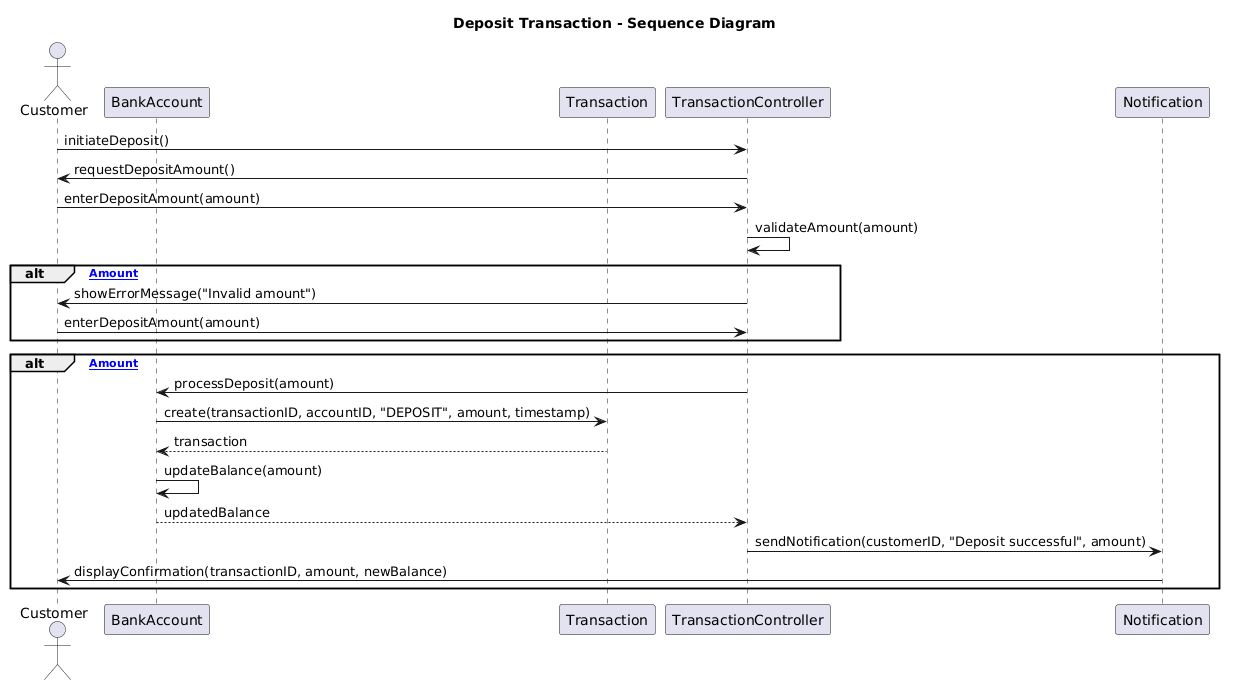

The diagram above was rendered by PlantUML. Its source (embedded in the PNG):
@startuml
title Deposit Transaction - Sequence Diagram

actor Customer
participant "BankAccount" as BA
participant "Transaction" as T
participant "TransactionController" as TC
participant "Notification" as N

Customer -> TC : initiateDeposit()
TC -> Customer : requestDepositAmount()
Customer -> TC : enterDepositAmount(amount)
TC -> TC : validateAmount(amount)

alt [Invalid Amount]
    TC -> Customer : showErrorMessage("Invalid amount")
    Customer -> TC : enterDepositAmount(amount)
end

alt [Valid Amount]
    TC -> BA : processDeposit(amount)
    BA -> T : create(transactionID, accountID, "DEPOSIT", amount, timestamp)
    T --> BA : transaction
    BA -> BA : updateBalance(amount)
    BA --> TC : updatedBalance
    TC -> N : sendNotification(customerID, "Deposit successful", amount)
    N -> Customer : displayConfirmation(transactionID, amount, newBalance)
end
@enduml